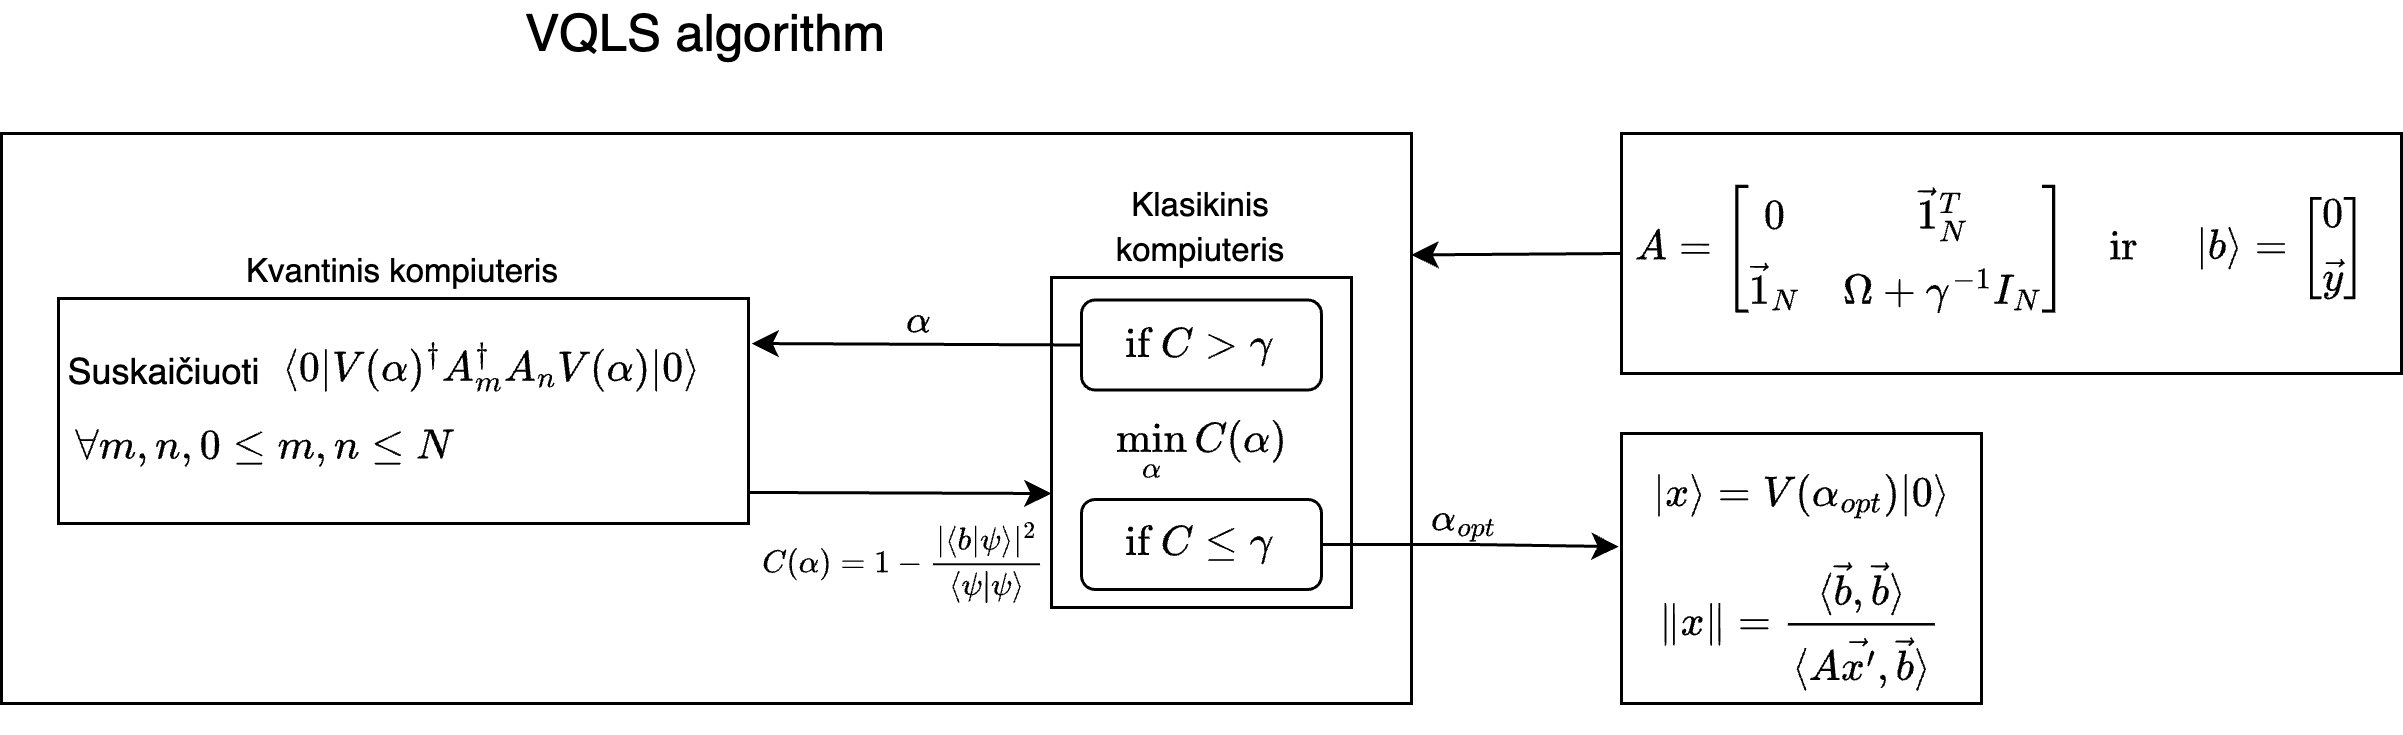

The diagram above was exported from draw.io. Its source (the exported page's mxGraphModel, read from the mxfile embedded in the PNG):
<mxGraphModel dx="2048" dy="1070" grid="1" gridSize="10" guides="1" tooltips="1" connect="1" arrows="1" fold="1" page="1" pageScale="1" pageWidth="827" pageHeight="1169" math="1" shadow="0">
  <root>
    <mxCell id="0" />
    <mxCell id="1" parent="0" />
    <mxCell id="q_lefyBNR2toEshzBQuH-4" value="&lt;font style=&quot;font-size: 17px;&quot;&gt;VQLS algorithm&lt;br&gt;&lt;br&gt;&lt;/font&gt;" style="rounded=0;whiteSpace=wrap;html=1;labelPosition=center;verticalLabelPosition=top;align=center;verticalAlign=bottom;" parent="1" vertex="1">
      <mxGeometry x="120" y="150" width="470" height="190" as="geometry" />
    </mxCell>
    <mxCell id="q_lefyBNR2toEshzBQuH-1" value="&lt;font style=&quot;&quot;&gt;&lt;font style=&quot;font-size: 11px;&quot;&gt;Kvantinis kompiuteris&lt;/font&gt;&lt;br&gt;&lt;/font&gt;" style="rounded=0;whiteSpace=wrap;html=1;labelPosition=center;verticalLabelPosition=top;align=center;verticalAlign=bottom;glass=0;" parent="1" vertex="1">
      <mxGeometry x="139" y="205" width="230" height="75" as="geometry" />
    </mxCell>
    <mxCell id="q_lefyBNR2toEshzBQuH-15" value="" style="endArrow=classic;html=1;rounded=0;exitX=0.998;exitY=0.862;exitDx=0;exitDy=0;exitPerimeter=0;" parent="1" source="q_lefyBNR2toEshzBQuH-1" edge="1">
      <mxGeometry width="50" height="50" relative="1" as="geometry">
        <mxPoint x="435" y="391" as="sourcePoint" />
        <mxPoint x="470" y="270" as="targetPoint" />
      </mxGeometry>
    </mxCell>
    <mxCell id="q_lefyBNR2toEshzBQuH-16" value="&lt;font style=&quot;font-size: 9px;&quot;&gt;$$C(\alpha) = 1- \frac {|\langle b|\psi\rangle|^2} {\langle \psi | \psi \rangle}$$&lt;/font&gt;" style="edgeLabel;html=1;align=center;verticalAlign=top;resizable=0;points=[];labelPosition=center;verticalLabelPosition=bottom;labelBackgroundColor=none;" parent="q_lefyBNR2toEshzBQuH-15" vertex="1" connectable="0">
      <mxGeometry relative="1" as="geometry">
        <mxPoint y="-6" as="offset" />
      </mxGeometry>
    </mxCell>
    <mxCell id="q_lefyBNR2toEshzBQuH-30" value="" style="group" parent="1" vertex="1" connectable="0">
      <mxGeometry x="470" y="198" width="100" height="110" as="geometry" />
    </mxCell>
    <mxCell id="q_lefyBNR2toEshzBQuH-3" value="&lt;div style=&quot;&quot;&gt;&lt;span style=&quot;font-size: 11px; background-color: initial;&quot;&gt;Klasikinis kompiuteris&lt;/span&gt;&lt;/div&gt;" style="rounded=0;whiteSpace=wrap;html=1;labelPosition=center;verticalLabelPosition=top;align=center;verticalAlign=bottom;" parent="q_lefyBNR2toEshzBQuH-30" vertex="1">
      <mxGeometry width="100" height="110" as="geometry" />
    </mxCell>
    <mxCell id="q_lefyBNR2toEshzBQuH-29" value="" style="group" parent="q_lefyBNR2toEshzBQuH-30" vertex="1" connectable="0">
      <mxGeometry x="10" y="7.5" width="80" height="96.5" as="geometry" />
    </mxCell>
    <mxCell id="q_lefyBNR2toEshzBQuH-19" value="$$ \min_{\alpha}C(\alpha)$$" style="text;html=1;strokeColor=none;fillColor=none;align=center;verticalAlign=middle;whiteSpace=wrap;rounded=0;" parent="q_lefyBNR2toEshzBQuH-29" vertex="1">
      <mxGeometry x="10" y="35.5" width="60" height="30" as="geometry" />
    </mxCell>
    <mxCell id="q_lefyBNR2toEshzBQuH-24" value="" style="group" parent="q_lefyBNR2toEshzBQuH-29" vertex="1" connectable="0">
      <mxGeometry width="80" height="30" as="geometry" />
    </mxCell>
    <mxCell id="q_lefyBNR2toEshzBQuH-6" value="" style="rounded=1;whiteSpace=wrap;html=1;" parent="q_lefyBNR2toEshzBQuH-24" vertex="1">
      <mxGeometry width="80" height="30" as="geometry" />
    </mxCell>
    <mxCell id="q_lefyBNR2toEshzBQuH-21" value="$$ \text{if} \ C \gt \gamma$$" style="text;html=1;strokeColor=none;fillColor=none;align=center;verticalAlign=middle;whiteSpace=wrap;rounded=0;movable=1;resizable=1;rotatable=1;deletable=1;editable=1;locked=0;connectable=1;" parent="q_lefyBNR2toEshzBQuH-24" vertex="1">
      <mxGeometry x="10" width="60" height="30" as="geometry" />
    </mxCell>
    <mxCell id="q_lefyBNR2toEshzBQuH-25" value="" style="group" parent="q_lefyBNR2toEshzBQuH-29" vertex="1" connectable="0">
      <mxGeometry y="66.5" width="80" height="30" as="geometry" />
    </mxCell>
    <mxCell id="q_lefyBNR2toEshzBQuH-26" value="" style="rounded=1;whiteSpace=wrap;html=1;" parent="q_lefyBNR2toEshzBQuH-25" vertex="1">
      <mxGeometry width="80" height="30" as="geometry" />
    </mxCell>
    <mxCell id="q_lefyBNR2toEshzBQuH-27" value="$$ \text{if} \ C \le \gamma$$" style="text;html=1;strokeColor=none;fillColor=none;align=center;verticalAlign=middle;whiteSpace=wrap;rounded=0;movable=1;resizable=1;rotatable=1;deletable=1;editable=1;locked=0;connectable=1;" parent="q_lefyBNR2toEshzBQuH-25" vertex="1">
      <mxGeometry x="10" width="60" height="30" as="geometry" />
    </mxCell>
    <mxCell id="q_lefyBNR2toEshzBQuH-31" value="" style="group" parent="1" vertex="1" connectable="0">
      <mxGeometry x="139" y="205" width="231" height="65" as="geometry" />
    </mxCell>
    <mxCell id="q_lefyBNR2toEshzBQuH-7" value="$$\langle 0 | V(\alpha)^\dagger &lt;br&gt;A_{m}^\dagger &lt;br&gt;A_{n} V(\alpha)|0\rangle$$&amp;nbsp;" style="text;html=1;align=left;verticalAlign=middle;resizable=0;points=[];autosize=1;" parent="q_lefyBNR2toEshzBQuH-31" vertex="1">
      <mxGeometry x="73" width="190" height="60" as="geometry" />
    </mxCell>
    <mxCell id="q_lefyBNR2toEshzBQuH-11" value="Suskaičiuoti" style="text;html=1;align=center;verticalAlign=middle;resizable=0;points=[];autosize=1;" parent="q_lefyBNR2toEshzBQuH-31" vertex="1">
      <mxGeometry x="-10" y="10" width="90" height="30" as="geometry" />
    </mxCell>
    <mxCell id="q_lefyBNR2toEshzBQuH-12" value="$$\forall m,n, 0\le m,n \le N$$" style="text;html=1;strokeColor=none;fillColor=none;align=center;verticalAlign=middle;whiteSpace=wrap;rounded=0;" parent="q_lefyBNR2toEshzBQuH-31" vertex="1">
      <mxGeometry x="18.40637450199203" y="35" width="102.15537848605577" height="30" as="geometry" />
    </mxCell>
    <mxCell id="q_lefyBNR2toEshzBQuH-13" value="" style="endArrow=classic;html=1;rounded=0;exitX=0;exitY=0.5;exitDx=0;exitDy=0;entryX=0.832;entryY=0.25;entryDx=0;entryDy=0;startSize=5;entryPerimeter=0;" parent="1" source="q_lefyBNR2toEshzBQuH-6" target="q_lefyBNR2toEshzBQuH-7" edge="1">
      <mxGeometry width="50" height="50" relative="1" as="geometry">
        <mxPoint x="640" y="350" as="sourcePoint" />
        <mxPoint x="370" y="241" as="targetPoint" />
      </mxGeometry>
    </mxCell>
    <mxCell id="q_lefyBNR2toEshzBQuH-14" value="$$\alpha$$" style="edgeLabel;html=1;align=center;verticalAlign=bottom;resizable=0;points=[];labelPosition=center;verticalLabelPosition=top;labelBackgroundColor=none;" parent="q_lefyBNR2toEshzBQuH-13" vertex="1" connectable="0">
      <mxGeometry relative="1" as="geometry">
        <mxPoint y="12" as="offset" />
      </mxGeometry>
    </mxCell>
    <mxCell id="q_lefyBNR2toEshzBQuH-43" value="" style="group" parent="1" vertex="1" connectable="0">
      <mxGeometry x="660" y="150" width="260" height="80" as="geometry" />
    </mxCell>
    <mxCell id="q_lefyBNR2toEshzBQuH-38" value="" style="rounded=0;whiteSpace=wrap;html=1;" parent="q_lefyBNR2toEshzBQuH-43" vertex="1">
      <mxGeometry width="260" height="80" as="geometry" />
    </mxCell>
    <mxCell id="q_lefyBNR2toEshzBQuH-42" value="" style="group" parent="q_lefyBNR2toEshzBQuH-43" vertex="1" connectable="0">
      <mxGeometry y="9" width="250" height="62" as="geometry" />
    </mxCell>
    <mxCell id="q_lefyBNR2toEshzBQuH-39" value="$$|b\rangle = \begin{bmatrix}&lt;br style=&quot;border-color: var(--border-color);&quot;&gt;0 \\&amp;nbsp;&lt;br style=&quot;border-color: var(--border-color);&quot;&gt;\vec{y}&lt;br style=&quot;border-color: var(--border-color);&quot;&gt;&amp;nbsp;\end{bmatrix}&lt;br&gt;$$" style="text;html=1;strokeColor=none;fillColor=none;align=center;verticalAlign=middle;whiteSpace=wrap;rounded=0;" parent="q_lefyBNR2toEshzBQuH-42" vertex="1">
      <mxGeometry x="190" y="14" width="60" height="30" as="geometry" />
    </mxCell>
    <mxCell id="q_lefyBNR2toEshzBQuH-40" value="$$A =&lt;br&gt; \begin{bmatrix}&lt;br&gt;&amp;nbsp; 0 &amp;amp; \vec{1}_N^T \\&lt;br&gt;&amp;nbsp; \vec{1}_N &amp;amp; \Omega + \gamma^{-1} I_N&lt;br&gt; \end{bmatrix} \quad \text{ir}$$" style="text;html=1;spacing=5;spacingTop=-10;whiteSpace=wrap;overflow=hidden;fillColor=none;strokeColor=none;shadow=0;rounded=0;verticalAlign=middle" parent="q_lefyBNR2toEshzBQuH-42" vertex="1">
      <mxGeometry width="210" height="62" as="geometry" />
    </mxCell>
    <mxCell id="q_lefyBNR2toEshzBQuH-44" value="" style="endArrow=classic;html=1;rounded=0;exitX=0;exitY=0.5;exitDx=0;exitDy=0;entryX=1;entryY=0.213;entryDx=0;entryDy=0;entryPerimeter=0;" parent="1" source="q_lefyBNR2toEshzBQuH-40" target="q_lefyBNR2toEshzBQuH-4" edge="1">
      <mxGeometry width="50" height="50" relative="1" as="geometry">
        <mxPoint x="620" y="140" as="sourcePoint" />
        <mxPoint x="670" y="90" as="targetPoint" />
      </mxGeometry>
    </mxCell>
    <mxCell id="q_lefyBNR2toEshzBQuH-50" value="" style="group" parent="1" vertex="1" connectable="0">
      <mxGeometry x="660" y="250" width="120" height="90" as="geometry" />
    </mxCell>
    <mxCell id="q_lefyBNR2toEshzBQuH-45" value="" style="rounded=0;whiteSpace=wrap;html=1;" parent="q_lefyBNR2toEshzBQuH-50" vertex="1">
      <mxGeometry width="120" height="90" as="geometry" />
    </mxCell>
    <mxCell id="q_lefyBNR2toEshzBQuH-49" value="" style="group" parent="q_lefyBNR2toEshzBQuH-50" vertex="1" connectable="0">
      <mxGeometry x="10" y="6.136363636363637" width="100" height="83.86363636363636" as="geometry" />
    </mxCell>
    <mxCell id="q_lefyBNR2toEshzBQuH-46" value="$$|x\rangle = V(\alpha_{opt})|0\rangle$$" style="text;html=1;strokeColor=none;fillColor=none;align=center;verticalAlign=middle;whiteSpace=wrap;rounded=0;" parent="q_lefyBNR2toEshzBQuH-49" vertex="1">
      <mxGeometry width="100" height="30.68" as="geometry" />
    </mxCell>
    <mxCell id="q_lefyBNR2toEshzBQuH-47" value="$$\|x\|&amp;nbsp; = \frac{\langle \vec{b}, \vec{b} \rangle} { \langle A\vec{x^\prime},\vec{b} \rangle }$$" style="text;html=1;strokeColor=none;fillColor=none;align=center;verticalAlign=middle;whiteSpace=wrap;rounded=0;" parent="q_lefyBNR2toEshzBQuH-49" vertex="1">
      <mxGeometry y="32.72727272727273" width="100" height="51.13636363636363" as="geometry" />
    </mxCell>
    <mxCell id="q_lefyBNR2toEshzBQuH-51" style="edgeStyle=orthogonalEdgeStyle;rounded=0;orthogonalLoop=1;jettySize=auto;html=1;exitX=1;exitY=0.5;exitDx=0;exitDy=0;entryX=-0.008;entryY=0.419;entryDx=0;entryDy=0;entryPerimeter=0;" parent="1" source="q_lefyBNR2toEshzBQuH-26" target="q_lefyBNR2toEshzBQuH-45" edge="1">
      <mxGeometry relative="1" as="geometry" />
    </mxCell>
    <mxCell id="q_lefyBNR2toEshzBQuH-52" value="$$\alpha_{opt}$$" style="edgeLabel;html=1;align=center;verticalAlign=bottom;resizable=0;points=[];labelPosition=center;verticalLabelPosition=top;labelBackgroundColor=none;" parent="q_lefyBNR2toEshzBQuH-51" vertex="1" connectable="0">
      <mxGeometry x="-0.0831" y="-11" relative="1" as="geometry">
        <mxPoint as="offset" />
      </mxGeometry>
    </mxCell>
  </root>
</mxGraphModel>